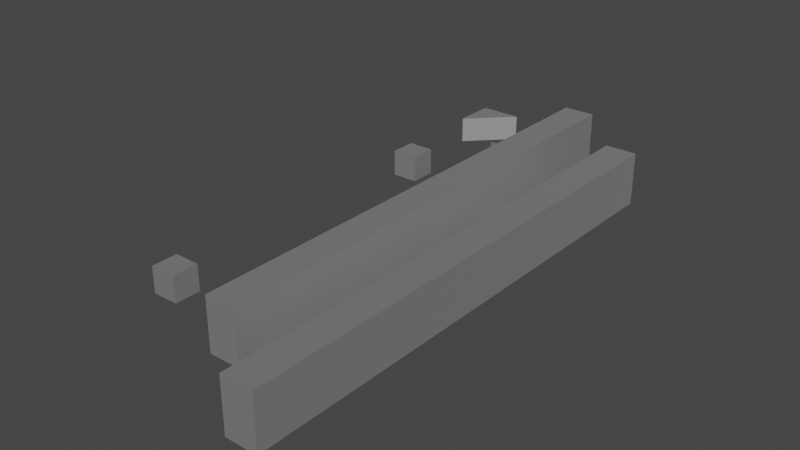 # Source: wave2.blend  (saved by Blender 2.90.8; exported with 4.5.12 LTS)
import bpy
from mathutils import Matrix  # noqa: F401  (used for matrix-valued properties, if any)

bpy.ops.wm.read_factory_settings(use_empty=True)
scene = bpy.context.scene
scene.name = 'Scene'

# ---- collections
col_collection = bpy.data.collections.new('Collection'); scene.collection.children.link(col_collection)

# ---- materials (node trees are filled in below, after node groups)
mat_metallic = bpy.data.materials.new('metallic')
mat_metallic.use_transparent_shadow = False
mat_metallic.diffuse_color = (1.0, 1.0, 1.0, 1.0)
mat_metallic.roughness = 0.5528
mat_metallic.specular_intensity = 1.0
mat_metallic.metallic = 1.0

# ---- material node trees
mat_metallic.use_nodes = True; mat_metallic.node_tree.nodes.clear()
_N = mat_metallic.node_tree.nodes; _L = mat_metallic.node_tree.links
n0 = _N.new('ShaderNodeBsdfPrincipled'); n0.name = 'Principled BSDF'; n0.location = (10, 300)
n0.distribution = 'GGX'
n0.subsurface_method = 'BURLEY'
n0.inputs[0].default_value = (1.0, 1.0, 1.0, 1.0)
n0.inputs[1].default_value = 1.0
n0.inputs[2].default_value = 0.5528
n0.inputs[3].default_value = 1.45
n0.inputs[13].default_value = 1.0
n0.inputs[27].default_value = (0.0, 0.0, 0.0, 1.0)
n0.inputs[28].default_value = 1.0
n1 = _N.new('ShaderNodeOutputMaterial'); n1.name = 'Material Output'; n1.location = (300, 300)
n2 = _N.new('ShaderNodeNormalMap'); n2.name = 'Normal Map'; n2.location = (-300, -300)
n2.label = 'Normal/Map'
_L.new(n0.outputs[0], n1.inputs[0])
_L.new(n2.outputs[0], n0.inputs[5])
n1.is_active_output = True

# ---- world
world_world = bpy.data.worlds.new('World'); scene.world = world_world
world_world.use_nodes = True; world_world.node_tree.nodes.clear()
_N = world_world.node_tree.nodes; _L = world_world.node_tree.links
n0 = _N.new('ShaderNodeOutputWorld'); n0.name = 'World Output'; n0.location = (300, 300)
n1 = _N.new('ShaderNodeBackground'); n1.name = 'Background'; n1.location = (10, 300)
n1.inputs[0].default_value = (0.05088, 0.05088, 0.05088, 1.0)
_L.new(n1.outputs[0], n0.inputs[0])
n0.is_active_output = True
world_world.color = (0.05088, 0.05088, 0.05088)
world_world.use_sun_shadow = False
world_world.sun_shadow_jitter_overblur = 0.0

# ---- meshes
me_mesh = bpy.data.meshes.new('Mesh')
me_mesh.from_pydata([(0.0, 0.0, 0.0), (-50.0, 0.0, 0.0), (0.0, 50.0, 0.0), (-50.0, 50.0, 0.0), (-50.0, 0.0, 0.0), (-50.0, 0.0, -50.0), (-50.0, 50.0, 0.0), (-50.0, 50.0, -50.0), (-50.0, 0.0, -50.0), (0.0, 0.0, -50.0), (-50.0, 50.0, -50.0), (0.0, 50.0, -50.0), (0.0, 0.0, -50.0), (0.0, 0.0, 0.0), (0.0, 50.0, -50.0), (0.0, 50.0, 0.0), (0.0, 50.0, 0.0), (-50.0, 50.0, 0.0), (0.0, 50.0, -50.0), (-50.0, 50.0, -50.0), (0.0, 0.0, -50.0), (-50.0, 0.0, -50.0), (0.0, 0.0, 0.0), (-50.0, 0.0, 0.0), (147.0, 0.0, -405.0), (97.0, 0.0, -405.0), (147.0, 50.0, -405.0), (97.0, 50.0, -405.0), (97.0, 0.0, -405.0), (97.0, 0.0, -455.0), (97.0, 50.0, -405.0), (97.0, 50.0, -455.0), (97.0, 0.0, -455.0), (147.0, 0.0, -455.0), (97.0, 50.0, -455.0), (147.0, 50.0, -455.0), (147.0, 0.0, -455.0), (147.0, 0.0, -405.0), (147.0, 50.0, -455.0), (147.0, 50.0, -405.0), (147.0, 50.0, -405.0), (97.0, 50.0, -405.0), (147.0, 50.0, -455.0), (97.0, 50.0, -455.0), (147.0, 0.0, -455.0), (97.0, 0.0, -455.0), (147.0, 0.0, -405.0), (97.0, 0.0, -405.0), (148.0, 0.0, -669.0), (68.0, 0.0, -748.0), (148.0, 50.0, -669.0), (68.0, 50.0, -748.0), (68.0, 0.0, -748.0), (68.0, 0.0, -749.0), (68.0, 50.0, -748.0), (68.0, 50.0, -749.0), (68.0, 0.0, -749.0), (148.0, 0.0, -749.0), (68.0, 50.0, -749.0), (148.0, 50.0, -749.0), (148.0, 0.0, -749.0), (148.0, 0.0, -669.0), (148.0, 50.0, -749.0), (148.0, 50.0, -669.0), (148.0, 50.0, -669.0), (68.0, 50.0, -748.0), (148.0, 50.0, -749.0), (68.0, 50.0, -749.0), (148.0, 0.0, -749.0), (68.0, 0.0, -749.0), (148.0, 0.0, -669.0), (68.0, 0.0, -748.0), (0.0, 0.0, -593.0), (-50.0, 0.0, -593.0), (0.0, 50.0, -593.0), (-50.0, 50.0, -593.0), (-50.0, 0.0, -593.0), (-50.0, 0.0, -643.0), (-50.0, 50.0, -593.0), (-50.0, 50.0, -643.0), (-50.0, 0.0, -643.0), (0.0, 0.0, -643.0), (-50.0, 50.0, -643.0), (0.0, 50.0, -643.0), (0.0, 0.0, -643.0), (0.0, 0.0, -593.0), (0.0, 50.0, -643.0), (0.0, 50.0, -593.0), (0.0, 50.0, -593.0), (-50.0, 50.0, -593.0), (0.0, 50.0, -643.0), (-50.0, 50.0, -643.0), (0.0, 0.0, -643.0), (-50.0, 0.0, -643.0), (0.0, 0.0, -593.0), (-50.0, 0.0, -593.0), (-49.0, 0.0, -812.0), (-50.0, 0.0, -812.0), (-49.0, 50.0, -812.0), (-50.0, 50.0, -812.0), (-50.0, 0.0, -812.0), (-50.0, 0.0, -892.0), (-50.0, 50.0, -812.0), (-50.0, 50.0, -892.0), (-50.0, 0.0, -892.0), (30.0, 0.0, -892.0), (-50.0, 50.0, -892.0), (30.0, 50.0, -892.0), (30.0, 0.0, -892.0), (-49.0, 0.0, -812.0), (30.0, 50.0, -892.0), (-49.0, 50.0, -812.0), (-49.0, 50.0, -812.0), (-50.0, 50.0, -812.0), (30.0, 50.0, -892.0), (-50.0, 50.0, -892.0), (30.0, 0.0, -892.0), (-50.0, 0.0, -892.0), (-49.0, 0.0, -812.0), (-50.0, 0.0, -812.0), (148.0, 0.0, -169.0), (98.0, 0.0, -169.0), (148.0, 50.0, -169.0), (98.0, 50.0, -169.0), (98.0, 0.0, -169.0), (98.0, 0.0, -219.0), (98.0, 50.0, -169.0), (98.0, 50.0, -219.0), (98.0, 0.0, -219.0), (148.0, 0.0, -219.0), (98.0, 50.0, -219.0), (148.0, 50.0, -219.0), (148.0, 0.0, -219.0), (148.0, 0.0, -169.0), (148.0, 50.0, -219.0), (148.0, 50.0, -169.0), (148.0, 50.0, -169.0), (98.0, 50.0, -169.0), (148.0, 50.0, -219.0), (98.0, 50.0, -219.0), (148.0, 0.0, -219.0), (98.0, 0.0, -219.0), (148.0, 0.0, -169.0), (98.0, 0.0, -169.0), (369.0, 0.0, 177.0), (309.0, 0.0, 177.0), (369.0, 96.0, 177.0), (309.0, 96.0, 177.0), (309.0, 0.0, 177.0), (309.0, 0.0, -773.0), (309.0, 96.0, 177.0), (309.0, 96.0, -773.0), (309.0, 0.0, -773.0), (369.0, 0.0, -773.0), (309.0, 96.0, -773.0), (369.0, 96.0, -773.0), (369.0, 0.0, -773.0), (369.0, 0.0, 177.0), (369.0, 96.0, -773.0), (369.0, 96.0, 177.0), (369.0, 100.0, 177.0), (309.0, 100.0, 177.0), (369.0, 100.0, -773.0), (309.0, 100.0, -773.0), (369.0, 0.0, -773.0), (309.0, 0.0, -773.0), (369.0, 0.0, 177.0), (309.0, 0.0, 177.0), (369.0, 100.0, 177.0), (309.0, 100.0, 177.0), (369.0, 100.0, -773.0), (369.0, 100.0, 177.0), (309.0, 100.0, 177.0), (309.0, 100.0, -773.0), (309.0, 100.0, -773.0), (369.0, 100.0, -773.0), (208.0, 0.0, 59.0), (148.0, 0.0, 59.0), (208.0, 96.0, 59.0), (148.0, 96.0, 59.0), (148.0, 0.0, 59.0), (148.0, 0.0, -891.0), (148.0, 96.0, 59.0), (148.0, 96.0, -891.0), (148.0, 0.0, -891.0), (208.0, 0.0, -891.0), (148.0, 96.0, -891.0), (208.0, 96.0, -891.0), (208.0, 0.0, -891.0), (208.0, 0.0, 59.0), (208.0, 96.0, -891.0), (208.0, 96.0, 59.0), (208.0, 100.0, 59.0), (148.0, 100.0, 59.0), (208.0, 100.0, -891.0), (148.0, 100.0, -891.0), (208.0, 0.0, -891.0), (148.0, 0.0, -891.0), (208.0, 0.0, 59.0), (148.0, 0.0, 59.0), (208.0, 100.0, 59.0), (148.0, 100.0, 59.0), (208.0, 100.0, -891.0), (208.0, 100.0, 59.0), (148.0, 100.0, 59.0), (148.0, 100.0, -891.0), (148.0, 100.0, -891.0), (208.0, 100.0, -891.0)], [], [(0, 2, 1), (1, 2, 3), (4, 6, 5), (5, 6, 7), (8, 10, 9), (9, 10, 11), (12, 14, 13), (13, 14, 15), (16, 18, 17), (17, 18, 19), (20, 22, 21), (21, 22, 23), (24, 26, 25), (25, 26, 27), (28, 30, 29), (29, 30, 31), (32, 34, 33), (33, 34, 35), (36, 38, 37), (37, 38, 39), (40, 42, 41), (41, 42, 43), (44, 46, 45), (45, 46, 47), (48, 50, 49), (49, 50, 51), (52, 54, 53), (53, 54, 55), (56, 58, 57), (57, 58, 59), (60, 62, 61), (61, 62, 63), (64, 66, 65), (65, 66, 67), (68, 70, 69), (69, 70, 71), (72, 74, 73), (73, 74, 75), (76, 78, 77), (77, 78, 79), (80, 82, 81), (81, 82, 83), (84, 86, 85), (85, 86, 87), (88, 90, 89), (89, 90, 91), (92, 94, 93), (93, 94, 95), (96, 98, 97), (97, 98, 99), (100, 102, 101), (101, 102, 103), (104, 106, 105), (105, 106, 107), (108, 110, 109), (109, 110, 111), (112, 114, 113), (113, 114, 115), (116, 118, 117), (117, 118, 119), (120, 122, 121), (121, 122, 123), (124, 126, 125), (125, 126, 127), (128, 130, 129), (129, 130, 131), (132, 134, 133), (133, 134, 135), (136, 138, 137), (137, 138, 139), (140, 142, 141), (141, 142, 143), (144, 146, 145), (145, 146, 147), (148, 150, 149), (149, 150, 151), (152, 154, 153), (153, 154, 155), (156, 158, 157), (157, 158, 159), (160, 162, 161), (161, 162, 163), (164, 166, 165), (165, 166, 167), (146, 168, 147), (147, 168, 169), (158, 170, 159), (159, 170, 171), (150, 172, 151), (151, 172, 173), (154, 174, 155), (155, 174, 175), (176, 178, 177), (177, 178, 179), (180, 182, 181), (181, 182, 183), (184, 186, 185), (185, 186, 187), (188, 190, 189), (189, 190, 191), (192, 194, 193), (193, 194, 195), (196, 198, 197), (197, 198, 199), (178, 200, 179), (179, 200, 201), (190, 202, 191), (191, 202, 203), (182, 204, 183), (183, 204, 205), (186, 206, 187), (187, 206, 207)])
me_mesh.polygons.foreach_set('use_smooth', [True] * 112)
_uv = me_mesh.uv_layers.new(name='map1')
_uv.uv.foreach_set('vector', [0.3863, 0.4621, 0.3863, 0.5089, 0.3395, 0.4621, 0.3395, 0.4621, 0.3863, 0.5089, 0.3395, 0.5089, 0.4621, 0.9047, 0.5089, 0.9047, 0.4621, 0.8579, 0.4621, 0.8579, 0.5089, 0.9047, 0.5089, 0.8579, 0.3395, 0.4621, 0.3395, 0.5089, 0.3863, 0.4621, 0.3863, 0.4621, 0.3395, 0.5089, 0.3863, 0.5089, 0.4621, 0.8579, 0.5089, 0.8579, 0.4621, 0.9047, 0.4621, 0.9047, 0.5089, 0.8579, 0.5089, 0.9047, 0.3863, 0.9047, 0.3863, 0.8579, 0.3395, 0.9047, 0.3395, 0.9047, 0.3863, 0.8579, 0.3395, 0.8579, 0.3863, 0.8579, 0.3863, 0.9047, 0.3395, 0.8579, 0.3395, 0.8579, 0.3863, 0.9047, 0.3395, 0.9047, 0.5238, 0.4621, 0.5238, 0.5089, 0.477, 0.4621, 0.477, 0.4621, 0.5238, 0.5089, 0.477, 0.5089, 0.4621, 0.5258, 0.5089, 0.5258, 0.4621, 0.4791, 0.4621, 0.4791, 0.5089, 0.5258, 0.5089, 0.4791, 0.477, 0.4621, 0.477, 0.5089, 0.5238, 0.4621, 0.5238, 0.4621, 0.477, 0.5089, 0.5238, 0.5089, 0.4621, 0.4791, 0.5089, 0.4791, 0.4621, 0.5258, 0.4621, 0.5258, 0.5089, 0.4791, 0.5089, 0.5258, 0.5238, 0.5258, 0.5238, 0.4791, 0.477, 0.5258, 0.477, 0.5258, 0.5238, 0.4791, 0.477, 0.4791, 0.5238, 0.4791, 0.5238, 0.5258, 0.477, 0.4791, 0.477, 0.4791, 0.5238, 0.5258, 0.477, 0.5258, 0.5247, 0.4621, 0.5247, 0.5089, 0.4499, 0.4621, 0.4499, 0.4621, 0.5247, 0.5089, 0.4499, 0.5089, 0.4621, 0.205, 0.5089, 0.205, 0.4621, 0.204, 0.4621, 0.204, 0.5089, 0.205, 0.5089, 0.204, 0.4499, 0.4621, 0.4499, 0.5089, 0.5247, 0.4621, 0.5247, 0.4621, 0.4499, 0.5089, 0.5247, 0.5089, 0.4621, 0.204, 0.5089, 0.204, 0.4621, 0.2789, 0.4621, 0.2789, 0.5089, 0.204, 0.5089, 0.2789, 0.5247, 0.2789, 0.5247, 0.204, 0.4499, 0.205, 0.4499, 0.205, 0.5247, 0.204, 0.4499, 0.204, 0.5247, 0.204, 0.5247, 0.2789, 0.4499, 0.204, 0.4499, 0.204, 0.5247, 0.2789, 0.4499, 0.205, 0.3863, 0.4621, 0.3863, 0.5089, 0.3395, 0.4621, 0.3395, 0.4621, 0.3863, 0.5089, 0.3395, 0.5089, 0.4621, 0.35, 0.5089, 0.35, 0.4621, 0.3032, 0.4621, 0.3032, 0.5089, 0.35, 0.5089, 0.3032, 0.3395, 0.4621, 0.3395, 0.5089, 0.3863, 0.4621, 0.3863, 0.4621, 0.3395, 0.5089, 0.3863, 0.5089, 0.4621, 0.3032, 0.5089, 0.3032, 0.4621, 0.35, 0.4621, 0.35, 0.5089, 0.3032, 0.5089, 0.35, 0.3863, 0.35, 0.3863, 0.3032, 0.3395, 0.35, 0.3395, 0.35, 0.3863, 0.3032, 0.3395, 0.3032, 0.3863, 0.3032, 0.3863, 0.35, 0.3395, 0.3032, 0.3395, 0.3032, 0.3863, 0.35, 0.3395, 0.35, 0.3404, 0.4621, 0.3404, 0.5089, 0.3395, 0.4621, 0.3395, 0.4621, 0.3404, 0.5089, 0.3395, 0.5089, 0.4621, 0.1451, 0.5089, 0.1451, 0.4621, 0.07027, 0.4621, 0.07027, 0.5089, 0.1451, 0.5089, 0.07027, 0.3395, 0.4621, 0.3395, 0.5089, 0.4143, 0.4621, 0.4143, 0.4621, 0.3395, 0.5089, 0.4143, 0.5089, 0.4621, 0.07027, 0.5089, 0.07027, 0.4621, 0.1451, 0.4621, 0.1451, 0.5089, 0.07027, 0.5089, 0.1451, 0.3404, 0.1451, 0.4143, 0.07027, 0.3395, 0.1451, 0.3395, 0.1451, 0.4143, 0.07027, 0.3395, 0.07027, 0.4143, 0.07027, 0.3404, 0.1451, 0.3395, 0.07027, 0.3395, 0.07027, 0.3404, 0.1451, 0.3395, 0.1451, 0.5247, 0.4621, 0.5247, 0.5089, 0.4779, 0.4621, 0.4779, 0.4621, 0.5247, 0.5089, 0.4779, 0.5089, 0.4621, 0.7466, 0.5089, 0.7466, 0.4621, 0.6998, 0.4621, 0.6998, 0.5089, 0.7466, 0.5089, 0.6998, 0.4779, 0.4621, 0.4779, 0.5089, 0.5247, 0.4621, 0.5247, 0.4621, 0.4779, 0.5089, 0.5247, 0.5089, 0.4621, 0.6998, 0.5089, 0.6998, 0.4621, 0.7466, 0.4621, 0.7466, 0.5089, 0.6998, 0.5089, 0.7466, 0.5247, 0.7466, 0.5247, 0.6998, 0.4779, 0.7466, 0.4779, 0.7466, 0.5247, 0.6998, 0.4779, 0.6998, 0.5247, 0.6998, 0.5247, 0.7466, 0.4779, 0.6998, 0.4779, 0.6998, 0.5247, 0.7466, 0.4779, 0.7466, 0.7314, 0.4621, 0.7314, 0.5519, 0.6753, 0.4621, 0.6753, 0.4621, 0.7314, 0.5519, 0.6753, 0.5519, 0.4621, 1.07, 0.5519, 1.07, 0.4621, 0.1816, 0.4621, 0.1816, 0.5519, 1.07, 0.5519, 0.1816, 0.6753, 0.4621, 0.6753, 0.5519, 0.7314, 0.4621, 0.7314, 0.4621, 0.6753, 0.5519, 0.7314, 0.5519, 0.4621, 0.1816, 0.5519, 0.1816, 0.4621, 1.07, 0.4621, 1.07, 0.5519, 0.1816, 0.5519, 1.07, 0.7314, 1.07, 0.7314, 0.1816, 0.6753, 1.07, 0.6753, 1.07, 0.7314, 0.1816, 0.6753, 0.1816, 0.7314, 0.1816, 0.7314, 1.07, 0.6753, 0.1816, 0.6753, 0.1816, 0.7314, 1.07, 0.6753, 1.07, 0.7314, 0.5519, 0.7314, 0.5557, 0.6753, 0.5519, 0.6753, 0.5519, 0.7314, 0.5557, 0.6753, 0.5557, 0.5519, 0.1816, 0.5557, 0.1816, 0.5519, 1.07, 0.5519, 1.07, 0.5557, 0.1816, 0.5557, 1.07, 0.5519, 1.07, 0.5557, 1.07, 0.5519, 0.1816, 0.5519, 0.1816, 0.5557, 1.07, 0.5557, 0.1816, 0.6753, 0.5519, 0.6753, 0.5557, 0.7314, 0.5519, 0.7314, 0.5519, 0.6753, 0.5557, 0.7314, 0.5557, 0.5808, 0.4621, 0.5808, 0.5519, 0.5247, 0.4621, 0.5247, 0.4621, 0.5808, 0.5519, 0.5247, 0.5519, 0.4621, 0.9599, 0.5519, 0.9599, 0.4621, 0.0712, 0.4621, 0.0712, 0.5519, 0.9599, 0.5519, 0.0712, 0.5247, 0.4621, 0.5247, 0.5519, 0.5808, 0.4621, 0.5808, 0.4621, 0.5247, 0.5519, 0.5808, 0.5519, 0.4621, 0.0712, 0.5519, 0.0712, 0.4621, 0.9599, 0.4621, 0.9599, 0.5519, 0.0712, 0.5519, 0.9599, 0.5808, 0.9599, 0.5808, 0.0712, 0.5247, 0.9599, 0.5247, 0.9599, 0.5808, 0.0712, 0.5247, 0.0712, 0.5808, 0.0712, 0.5808, 0.9599, 0.5247, 0.0712, 0.5247, 0.0712, 0.5808, 0.9599, 0.5247, 0.9599, 0.5808, 0.5519, 0.5808, 0.5557, 0.5247, 0.5519, 0.5247, 0.5519, 0.5808, 0.5557, 0.5247, 0.5557, 0.5519, 0.0712, 0.5557, 0.0712, 0.5519, 0.9599, 0.5519, 0.9599, 0.5557, 0.0712, 0.5557, 0.9599, 0.5519, 0.9599, 0.5557, 0.9599, 0.5519, 0.0712, 0.5519, 0.0712, 0.5557, 0.9599, 0.5557, 0.0712, 0.5247, 0.5519, 0.5247, 0.5557, 0.5808, 0.5519, 0.5808, 0.5519, 0.5247, 0.5557, 0.5808, 0.5557])
me_mesh.materials.append(mat_metallic)
me_mesh.use_remesh_fix_poles = True
me_mesh.use_remesh_preserve_attributes = False
me_mesh.use_mirror_vertex_groups = False
me_mesh.update()
me_mesh.normals_split_custom_set([tuple(v) for v in zip(*[iter([0.0, 0.0, 1.0, 0.0, 0.0, 1.0, 0.0, 0.0, 1.0, 0.0, 0.0, 1.0, 0.0, 0.0, 1.0, 0.0, 0.0, 1.0, -1.0, 0.0, 0.0, -1.0, 0.0, 0.0, -1.0, 0.0, 0.0, -1.0, 0.0, 0.0, -1.0, 0.0, 0.0, -1.0, 0.0, 0.0, 0.0, 0.0, -1.0, 0.0, 0.0, -1.0, 0.0, 0.0, -1.0, 0.0, 0.0, -1.0, 0.0, 0.0, -1.0, 0.0, 0.0, -1.0, 1.0, 0.0, 0.0, 1.0, 0.0, 0.0, 1.0, 0.0, 0.0, 1.0, 0.0, 0.0, 1.0, 0.0, 0.0, 1.0, 0.0, 0.0, 0.0, 1.0, 0.0, 0.0, 1.0, 0.0, 0.0, 1.0, 0.0, 0.0, 1.0, 0.0, 0.0, 1.0, 0.0, 0.0, 1.0, 0.0, 0.0, -1.0, 0.0, 0.0, -1.0, 0.0, 0.0, -1.0, 0.0, 0.0, -1.0, 0.0, 0.0, -1.0, 0.0, 0.0, -1.0, 0.0, 0.0, 0.0, 1.0, 0.0, 0.0, 1.0, 0.0, 0.0, 1.0, 0.0, 0.0, 1.0, 0.0, 0.0, 1.0, 0.0, 0.0, 1.0, -1.0, 0.0, 0.0, -1.0, 0.0, 0.0, -1.0, 0.0, 0.0, -1.0, 0.0, 0.0, -1.0, 0.0, 0.0, -1.0, 0.0, 0.0, 0.0, 0.0, -1.0, 0.0, 0.0, -1.0, 0.0, 0.0, -1.0, 0.0, 0.0, -1.0, 0.0, 0.0, -1.0, 0.0, 0.0, -1.0, 1.0, 0.0, 0.0, 1.0, 0.0, 0.0, 1.0, 0.0, 0.0, 1.0, 0.0, 0.0, 1.0, 0.0, 0.0, 1.0, 0.0, 0.0, 0.0, 1.0, 0.0, 0.0, 1.0, 0.0, 0.0, 1.0, 0.0, 0.0, 1.0, 0.0, 0.0, 1.0, 0.0, 0.0, 1.0, 0.0, 0.0, -1.0, 0.0, 0.0, -1.0, 0.0, 0.0, -1.0, 0.0, 0.0, -1.0, 0.0, 0.0, -1.0, 0.0, 0.0, -1.0, 0.0, -0.7026, 0.0, 0.7115, -0.7026, 0.0, 0.7115, -0.7026, 0.0, 0.7115, -0.7026, 0.0, 0.7115, -0.7026, 0.0, 0.7115, -0.7026, 0.0, 0.7115, -1.0, 0.0, 0.0, -1.0, 0.0, 0.0, -1.0, 0.0, 0.0, -1.0, 0.0, 0.0, -1.0, 0.0, 0.0, -1.0, 0.0, 0.0, 0.0, 0.0, -1.0, 0.0, 0.0, -1.0, 0.0, 0.0, -1.0, 0.0, 0.0, -1.0, 0.0, 0.0, -1.0, 0.0, 0.0, -1.0, 1.0, 0.0, 0.0, 1.0, 0.0, 0.0, 1.0, 0.0, 0.0, 1.0, 0.0, 0.0, 1.0, 0.0, 0.0, 1.0, 0.0, 0.0, 0.0, 1.0, 0.0, 0.0, 1.0, 0.0, 0.0, 1.0, 0.0, 0.0, 1.0, 0.0, 0.0, 1.0, 0.0, 0.0, 1.0, 0.0, 0.0, -1.0, 0.0, 0.0, -1.0, 0.0, 0.0, -1.0, 0.0, 0.0, -1.0, 0.0, 0.0, -1.0, 0.0, 0.0, -1.0, 0.0, 0.0, 0.0, 1.0, 0.0, 0.0, 1.0, 0.0, 0.0, 1.0, 0.0, 0.0, 1.0, 0.0, 0.0, 1.0, 0.0, 0.0, 1.0, -1.0, 0.0, 0.0, -1.0, 0.0, 0.0, -1.0, 0.0, 0.0, -1.0, 0.0, 0.0, -1.0, 0.0, 0.0, -1.0, 0.0, 0.0, 0.0, 0.0, -1.0, 0.0, 0.0, -1.0, 0.0, 0.0, -1.0, 0.0, 0.0, -1.0, 0.0, 0.0, -1.0, 0.0, 0.0, -1.0, 1.0, 0.0, 0.0, 1.0, 0.0, 0.0, 1.0, 0.0, 0.0, 1.0, 0.0, 0.0, 1.0, 0.0, 0.0, 1.0, 0.0, 0.0, 0.0, 1.0, 0.0, 0.0, 1.0, 0.0, 0.0, 1.0, 0.0, 0.0, 1.0, 0.0, 0.0, 1.0, 0.0, 0.0, 1.0, 0.0, 0.0, -1.0, 0.0, 0.0, -1.0, 0.0, 0.0, -1.0, 0.0, 0.0, -1.0, 0.0, 0.0, -1.0, 0.0, 0.0, -1.0, 0.0, 0.0, 0.0, 1.0, 0.0, 0.0, 1.0, 0.0, 0.0, 1.0, 0.0, 0.0, 1.0, 0.0, 0.0, 1.0, 0.0, 0.0, 1.0, -1.0, 0.0, 0.0, -1.0, 0.0, 0.0, -1.0, 0.0, 0.0, -1.0, 0.0, 0.0, -1.0, 0.0, 0.0, -1.0, 0.0, 0.0, 0.0, 0.0, -1.0, 0.0, 0.0, -1.0, 0.0, 0.0, -1.0, 0.0, 0.0, -1.0, 0.0, 0.0, -1.0, 0.0, 0.0, -1.0, 0.7115, 0.0, 0.7026, 0.7115, 0.0, 0.7026, 0.7115, 0.0, 0.7026, 0.7115, 0.0, 0.7026, 0.7115, 0.0, 0.7026, 0.7115, 0.0, 0.7026, 0.0, 1.0, 0.0, 0.0, 1.0, 0.0, 0.0, 1.0, 0.0, 0.0, 1.0, 0.0, 0.0, 1.0, 0.0, 0.0, 1.0, 0.0, 0.0, -1.0, 0.0, 0.0, -1.0, 0.0, 0.0, -1.0, 0.0, 0.0, -1.0, 0.0, 0.0, -1.0, 0.0, 0.0, -1.0, 0.0, 0.0, 0.0, 1.0, 0.0, 0.0, 1.0, 0.0, 0.0, 1.0, 0.0, 0.0, 1.0, 0.0, 0.0, 1.0, 0.0, 0.0, 1.0, -1.0, 0.0, 0.0, -1.0, 0.0, 0.0, -1.0, 0.0, 0.0, -1.0, 0.0, 0.0, -1.0, 0.0, 0.0, -1.0, 0.0, 0.0, 0.0, 0.0, -1.0, 0.0, 0.0, -1.0, 0.0, 0.0, -1.0, 0.0, 0.0, -1.0, 0.0, 0.0, -1.0, 0.0, 0.0, -1.0, 1.0, 0.0, 0.0, 1.0, 0.0, 0.0, 1.0, 0.0, 0.0, 1.0, 0.0, 0.0, 1.0, 0.0, 0.0, 1.0, 0.0, 0.0, 0.0, 1.0, 0.0, 0.0, 1.0, 0.0, 0.0, 1.0, 0.0, 0.0, 1.0, 0.0, 0.0, 1.0, 0.0, 0.0, 1.0, 0.0, 0.0, -1.0, 0.0, 0.0, -1.0, 0.0, 0.0, -1.0, 0.0, 0.0, -1.0, 0.0, 0.0, -1.0, 0.0, 0.0, -1.0, 0.0, 0.0, 0.0, 1.0, 0.0, 0.0, 1.0, 0.0, 0.0, 1.0, 0.0, 0.0, 1.0, 0.0, 0.0, 1.0, 0.0, 0.0, 1.0, -1.0, 0.0, 0.0, -1.0, 0.0, 0.0, -1.0, 0.0, 0.0, -1.0, 0.0, 0.0, -1.0, 0.0, 0.0, -1.0, 0.0, 0.0, 0.0, 0.0, -1.0, 0.0, 0.0, -1.0, 0.0, 0.0, -1.0, 0.0, 0.0, -1.0, 0.0, 0.0, -1.0, 0.0, 0.0, -1.0, 1.0, 0.0, 0.0, 1.0, 0.0, 0.0, 1.0, 0.0, 0.0, 1.0, 0.0, 0.0, 1.0, 0.0, 0.0, 1.0, 0.0, 0.0, 0.0, 1.0, 0.0, 0.0, 1.0, 0.0, 0.0, 1.0, 0.0, 0.0, 1.0, 0.0, 0.0, 1.0, 0.0, 0.0, 1.0, 0.0, 0.0, -1.0, 0.0, 0.0, -1.0, 0.0, 0.0, -1.0, 0.0, 0.0, -1.0, 0.0, 0.0, -1.0, 0.0, 0.0, -1.0, 0.0, 0.0, 0.0, 1.0, 0.0, 0.0, 1.0, 0.0, 0.0, 1.0, 0.0, 0.0, 1.0, 0.0, 0.0, 1.0, 0.0, 0.0, 1.0, 1.0, 0.0, 0.0, 1.0, 0.0, 0.0, 1.0, 0.0, 0.0, 1.0, 0.0, 0.0, 1.0, 0.0, 0.0, 1.0, 0.0, 0.0, -1.0, 0.0, 0.0, -1.0, 0.0, 0.0, -1.0, 0.0, 0.0, -1.0, 0.0, 0.0, -1.0, 0.0, 0.0, -1.0, 0.0, 0.0, 0.0, 0.0, -1.0, 0.0, 0.0, -1.0, 0.0, 0.0, -1.0, 0.0, 0.0, -1.0, 0.0, 0.0, -1.0, 0.0, 0.0, -1.0, 0.0, 0.0, 1.0, 0.0, 0.0, 1.0, 0.0, 0.0, 1.0, 0.0, 0.0, 1.0, 0.0, 0.0, 1.0, 0.0, 0.0, 1.0, -1.0, 0.0, 0.0, -1.0, 0.0, 0.0, -1.0, 0.0, 0.0, -1.0, 0.0, 0.0, -1.0, 0.0, 0.0, -1.0, 0.0, 0.0, 0.0, 0.0, -1.0, 0.0, 0.0, -1.0, 0.0, 0.0, -1.0, 0.0, 0.0, -1.0, 0.0, 0.0, -1.0, 0.0, 0.0, -1.0, 1.0, 0.0, 0.0, 1.0, 0.0, 0.0, 1.0, 0.0, 0.0, 1.0, 0.0, 0.0, 1.0, 0.0, 0.0, 1.0, 0.0, 0.0, 0.0, 1.0, 0.0, 0.0, 1.0, 0.0, 0.0, 1.0, 0.0, 0.0, 1.0, 0.0, 0.0, 1.0, 0.0, 0.0, 1.0, 0.0, 0.0, -1.0, 0.0, 0.0, -1.0, 0.0, 0.0, -1.0, 0.0, 0.0, -1.0, 0.0, 0.0, -1.0, 0.0, 0.0, -1.0, 0.0, 0.0, 0.0, 1.0, 0.0, 0.0, 1.0, 0.0, 0.0, 1.0, 0.0, 0.0, 1.0, 0.0, 0.0, 1.0, 0.0, 0.0, 1.0, 1.0, 0.0, 0.0, 1.0, 0.0, 0.0, 1.0, 0.0, 0.0, 1.0, 0.0, 0.0, 1.0, 0.0, 0.0, 1.0, 0.0, 0.0, -1.0, 0.0, 0.0, -1.0, 0.0, 0.0, -1.0, 0.0, 0.0, -1.0, 0.0, 0.0, -1.0, 0.0, 0.0, -1.0, 0.0, 0.0, 0.0, 0.0, -1.0, 0.0, 0.0, -1.0, 0.0, 0.0, -1.0, 0.0, 0.0, -1.0, 0.0, 0.0, -1.0, 0.0, 0.0, -1.0])] * 3)])

# ---- objects
ob_wave2 = bpy.data.objects.new('wave2', me_mesh)

# ---- transforms, parenting, visibility, modifiers, constraints
ob_wave2.location = (-631.7, -479.8, -19.66)
ob_wave2.rotation_euler = (1.571, -0.0, 0.0)
ob_wave2.color = (0.8, 0.8, 0.8, 1.0)
ob_wave2.lineart.crease_threshold = 0.0

# ---- collection membership
col_collection.objects.link(ob_wave2)

# ---- scene / render settings (as saved in the file)
scene.frame_start = 1; scene.frame_end = 250; scene.frame_set(1)
scene.render.engine = 'BLENDER_EEVEE_NEXT'
scene.cycles.use_denoising = False
scene.cycles.samples = 128
scene.cycles.sampling_pattern = 'TABULATED_SOBOL'
scene.cycles.use_adaptive_sampling = False
scene.cycles.use_light_tree = False
scene.view_settings.view_transform = 'Filmic'
bpy.context.view_layer.update()

# ---- added for rendering (the .blend has no active camera and no usable light): camera, sun
cam_auto = bpy.data.cameras.new('AutoCamera')
cam_auto.lens = 50.0
cam_auto.sensor_width = 36.0
cam_auto.clip_end = 18714.3
ob_auto_camera = bpy.data.objects.new('AutoCamera', cam_auto)
scene.collection.objects.link(ob_auto_camera)
ob_auto_camera.location = (594.159, -1401.93, 883.415)
ob_auto_camera.rotation_euler = (1.09748, -7.21219e-08, 0.694738)
scene.camera = ob_auto_camera
light_auto_sun = bpy.data.lights.new('AutoSun', 'SUN')
light_auto_sun.energy = 3.0
light_auto_sun.angle = 0.0523599
ob_auto_sun = bpy.data.objects.new('AutoSun', light_auto_sun)
scene.collection.objects.link(ob_auto_sun)
ob_auto_sun.rotation_euler = (0.872665, 0.174533, 0.523599)
bpy.context.view_layer.update()
